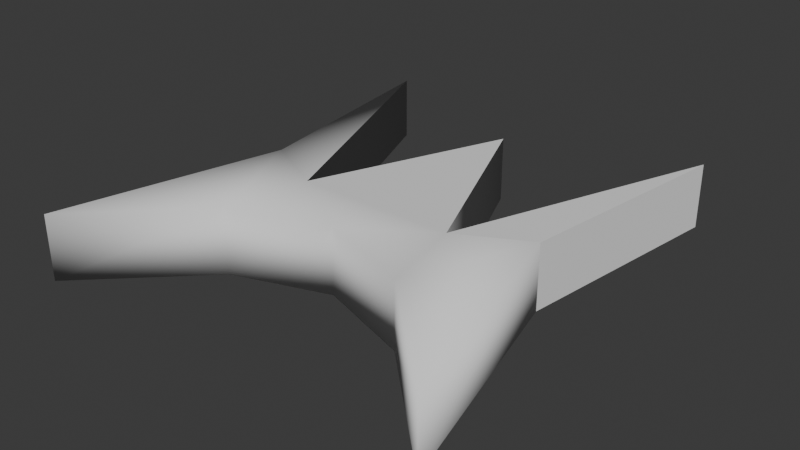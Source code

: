 # Source: SilverGeneral.blend  (saved by Blender 4.4.30; exported with 4.5.12 LTS)
import bpy
from mathutils import Matrix  # noqa: F401  (used for matrix-valued properties, if any)

bpy.ops.wm.read_factory_settings(use_empty=True)
scene = bpy.context.scene
scene.name = 'Scene'

# ---- collections
col_collection = bpy.data.collections.new('Collection'); scene.collection.children.link(col_collection)

# ---- world
world_world = bpy.data.worlds.new('World'); scene.world = world_world
world_world.use_nodes = True; world_world.node_tree.nodes.clear()
_N = world_world.node_tree.nodes; _L = world_world.node_tree.links
n0 = _N.new('ShaderNodeOutputWorld'); n0.name = 'World Output'; n0.location = (300, 300)
n1 = _N.new('ShaderNodeBackground'); n1.name = 'Background'; n1.location = (10, 300)
n1.inputs[0].default_value = (0.05088, 0.05088, 0.05088, 1.0)
_L.new(n1.outputs[0], n0.inputs[0])
n0.is_active_output = True
world_world.color = (0.05088, 0.05088, 0.05088)
world_world.sun_shadow_jitter_overblur = 0.0

# ---- meshes
me_cube_006 = bpy.data.meshes.new('Cube.006')
me_cube_006.from_pydata([(-0.3219, -0.05866, -0.6357), (-0.3219, 0.05867, -0.6357), (0.3219, -0.05866, -0.6357), (0.3219, 0.05867, -0.6357), (0.0, -0.05866, -0.5129), (0.0, 0.05867, -0.5129), (0.1425, 0.05866, -0.1635), (0.1425, -0.05866, -0.1635), (-0.1425, 0.05866, -0.1635), (-0.1425, -0.05866, -0.1635), (-0.3667, -0.05866, 0.1797), (-0.3667, 0.05866, 0.1797), (0.3667, -0.05866, 0.1797), (0.3667, 0.05866, 0.1797), (-0.2656, -0.05866, -0.228), (0.2656, -0.05866, -0.228), (-0.2656, 0.05867, -0.228), (0.2656, 0.05867, -0.228), (0.0, 0.05867, -0.06843), (0.1711, 0.05867, -0.01036), (-0.1711, 0.05867, -0.01036), (0.0, -0.05866, -0.06843), (0.1711, -0.05866, -0.01036), (-0.1711, -0.05866, -0.01036)], [], [(2, 7, 6, 3), (4, 5, 6, 7), (4, 9, 8, 5), (9, 0, 1, 8), (9, 4, 7), (6, 5, 8), (15, 2, 3, 17), (6, 17, 3), (8, 1, 16), (1, 0, 14, 16), (9, 7, 21), (8, 18, 6), (18, 19, 6), (19, 18, 21, 22), (18, 20, 23, 21), (20, 18, 8), (16, 20, 8), (11, 20, 16), (11, 16, 14, 10), (10, 23, 20, 11), (10, 14, 23), (14, 9, 23), (9, 14, 0), (23, 9, 21), (21, 7, 22), (15, 7, 2), (15, 22, 7), (12, 22, 15), (12, 15, 17, 13), (19, 13, 17), (17, 6, 19), (13, 19, 22, 12)])
me_cube_006.polygons.foreach_set('use_smooth', [0, 1, 1, 1, 1, 1, 0, 0, 1, 1, 1, 1, 1, 1, 1, 1, 1, 1, 1, 1, 1, 1, 1, 1, 1, 0, 1, 1, 1, 1, 1, 1])
_k = set([(0, 9), (1, 8), (2, 7), (3, 6), (4, 7), (4, 9), (5, 6), (5, 8)])
me_cube_006.attributes.new('sharp_edge', 'BOOLEAN', 'EDGE').data.foreach_set('value', [ (min(e.vertices), max(e.vertices)) in _k for e in me_cube_006.edges])
_uv = me_cube_006.uv_layers.new(name='UVMap')
_uv.uv.foreach_set('vector', [0.375, 0.5, 0.3125, 0.5, 0.6875, 0.5, 0.625, 0.5, 0.25, 0.5, 0.75, 0.5, 0.6875, 0.5, 0.3125, 0.5, 0.25, 0.5, 0.1875, 0.5, 0.8125, 0.5, 0.75, 0.5, 0.1875, 0.5, 0.125, 0.5, 0.875, 0.5, 0.8125, 0.5, 0.1875, 0.5, 0.25, 0.5, 0.3125, 0.5, 0.6875, 0.5, 0.75, 0.5, 0.8125, 0.5, 0.0, 0.0, 0.375, 0.5, 0.625, 0.5, 0.0, 0.0, 0.6875, 0.5, 0.0, 0.0, 0.625, 0.5, 0.8125, 0.5, 0.875, 0.5, 0.0, 0.0, 0.875, 0.5, 0.125, 0.5, 0.0, 0.0, 0.0, 0.0, 0.1875, 0.5, 0.3125, 0.5, 0.0, 0.0, 0.8125, 0.5, 0.0, 0.0, 0.6875, 0.5, 0.0, 0.0, 0.0, 0.0, 0.6875, 0.5, 0.0, 0.0, 0.0, 0.0, 0.0, 0.0, 0.0, 0.0, 0.0, 0.0, 0.0, 0.0, 0.0, 0.0, 0.0, 0.0, 0.0, 0.0, 0.0, 0.0, 0.8125, 0.5, 0.0, 0.0, 0.0, 0.0, 0.8125, 0.5, 0.0, 0.0, 0.0, 0.0, 0.0, 0.0, 0.0, 0.0, 0.0, 0.0, 0.0, 0.0, 0.0, 0.0, 0.0, 0.0, 0.0, 0.0, 0.0, 0.0, 0.0, 0.0, 0.0, 0.0, 0.0, 0.0, 0.0, 0.0, 0.0, 0.0, 0.0, 0.0, 0.0, 0.0, 0.0, 0.0, 0.0, 0.0, 0.125, 0.5, 0.0, 0.0, 0.0, 0.0, 0.0, 0.0, 0.0, 0.0, 0.3125, 0.5, 0.0, 0.0, 0.0, 0.0, 0.3125, 0.5, 0.375, 0.5, 0.0, 0.0, 0.0, 0.0, 0.3125, 0.5, 0.0, 0.0, 0.0, 0.0, 0.0, 0.0, 0.0, 0.0, 0.0, 0.0, 0.0, 0.0, 0.0, 0.0, 0.0, 0.0, 0.0, 0.0, 0.0, 0.0, 0.0, 0.0, 0.6875, 0.5, 0.0, 0.0, 0.0, 0.0, 0.0, 0.0, 0.0, 0.0, 0.0, 0.0])
me_cube_006.update()
me_cube_006.normals_split_custom_set([tuple(v) for v in zip(*[iter([-0.9348, 0.0, -0.3552, -0.9348, 0.0, -0.3552, -0.9348, 0.0, -0.3552, -0.9348, 0.0, -0.3552, 0.0, 0.0, -1.0, 0.0, 0.0, -1.0, 0.926, 0.0, -0.3776, 0.926, 0.0, -0.3776, 0.0, 0.0, -1.0, 0.01203, 0.0, -0.9999, 0.01203, 0.0, -0.9999, 0.0, 0.0, -1.0, 0.01203, 0.0, -0.9999, -0.2087, -0.5378, -0.8168, -0.2087, 0.5378, -0.8168, 0.01203, 0.0, -0.9999, -3.508e-08, -1.0, 4.017e-08, 0.0, -1.0, -3.742e-08, 2.795e-08, -1.0, 5.687e-08, -2.795e-08, 1.0, -3.939e-08, 0.0, 1.0, 3.742e-08, 3.508e-08, 1.0, -2.891e-08, 0.9906, 0.0, 0.1368, 0.9906, 0.0, 0.1368, 0.9906, 0.0, 0.1368, 0.9906, 0.0, 0.1368, -8.235e-08, 1.0, 9.998e-09, -8.235e-08, 1.0, 9.998e-09, -8.235e-08, 1.0, 9.998e-09, 3.508e-08, 1.0, -2.891e-08, -0.2087, 0.5378, -0.8168, -0.658, 0.7522, -0.03486, -0.2087, 0.5378, -0.8168, -0.2087, -0.5378, -0.8168, -0.658, -0.7522, -0.03486, -0.658, 0.7522, -0.03486, -3.508e-08, -1.0, 4.017e-08, 2.795e-08, -1.0, 5.687e-08, 1.385e-08, -0.7871, 0.6168, 3.508e-08, 1.0, -2.891e-08, 1.385e-08, 0.7871, 0.6168, -2.795e-08, 1.0, -3.939e-08, 1.385e-08, 0.7871, 0.6168, -0.3391, 0.7601, 0.5542, -2.795e-08, 1.0, -3.939e-08, -0.3391, 0.7601, 0.5542, 1.385e-08, 0.7871, 0.6168, 1.385e-08, -0.7871, 0.6168, -0.3391, -0.7601, 0.5542, 1.385e-08, 0.7871, 0.6168, 0.3391, 0.7601, 0.5542, 0.3391, -0.7601, 0.5542, 1.385e-08, -0.7871, 0.6168, 0.3391, 0.7601, 0.5542, 1.385e-08, 0.7871, 0.6168, 3.508e-08, 1.0, -2.891e-08, -0.658, 0.7522, -0.03486, 0.3391, 0.7601, 0.5542, 3.508e-08, 1.0, -2.891e-08, -0.4186, 0.542, 0.7287, 0.3391, 0.7601, 0.5542, -0.658, 0.7522, -0.03486, -0.4186, 0.542, 0.7287, -0.658, 0.7522, -0.03486, -0.658, -0.7522, -0.03486, -0.4186, -0.542, 0.7287, -0.4186, -0.542, 0.7287, 0.3391, -0.7601, 0.5542, 0.3391, 0.7601, 0.5542, -0.4186, 0.542, 0.7287, -0.4186, -0.542, 0.7287, -0.658, -0.7522, -0.03486, 0.3391, -0.7601, 0.5542, -0.658, -0.7522, -0.03486, -3.508e-08, -1.0, 4.017e-08, 0.3391, -0.7601, 0.5542, -3.508e-08, -1.0, 4.017e-08, -0.658, -0.7522, -0.03486, -0.2087, -0.5378, -0.8168, 0.3391, -0.7601, 0.5542, -3.508e-08, -1.0, 4.017e-08, 1.385e-08, -0.7871, 0.6168, 1.385e-08, -0.7871, 0.6168, 2.795e-08, -1.0, 5.687e-08, -0.3391, -0.7601, 0.5542, 8.235e-08, -1.0, -3.999e-08, 8.235e-08, -1.0, -3.999e-08, 8.235e-08, -1.0, -3.999e-08, 0.7404, -0.6466, -0.1836, -0.3391, -0.7601, 0.5542, 2.795e-08, -1.0, 5.687e-08, 0.4186, -0.542, 0.7287, -0.3391, -0.7601, 0.5542, 0.7404, -0.6466, -0.1836, 0.4186, -0.542, 0.7287, 0.7404, -0.6466, -0.1836, 0.7404, 0.6466, -0.1836, 0.4186, 0.542, 0.7287, -0.3391, 0.7601, 0.5542, 0.4186, 0.542, 0.7287, 0.7404, 0.6466, -0.1836, 0.7404, 0.6466, -0.1836, -2.795e-08, 1.0, -3.939e-08, -0.3391, 0.7601, 0.5542, 0.4186, 0.542, 0.7287, -0.3391, 0.7601, 0.5542, -0.3391, -0.7601, 0.5542, 0.4186, -0.542, 0.7287])] * 3)])

# ---- objects
ob_cube_006 = bpy.data.objects.new('Cube.006', me_cube_006)

# ---- transforms, parenting, visibility, modifiers, constraints
ob_cube_006.location = (0.0, 0.0, 0.0)
ob_cube_006.rotation_euler = (1.571, -0.0, 0.0)

# ---- collection membership
col_collection.objects.link(ob_cube_006)

# ---- scene / render settings (as saved in the file)
scene.frame_start = 1; scene.frame_end = 250; scene.frame_set(1)
scene.render.engine = 'BLENDER_EEVEE_NEXT'
bpy.context.view_layer.update()

# ---- added for rendering (the .blend has no active camera and no usable light): camera, sun
cam_auto = bpy.data.cameras.new('AutoCamera')
cam_auto.lens = 50.0
cam_auto.sensor_width = 36.0
cam_auto.clip_end = 1000.0
ob_auto_camera = bpy.data.objects.new('AutoCamera', cam_auto)
scene.collection.objects.link(ob_auto_camera)
ob_auto_camera.location = (1.02047, -0.996551, 0.81638)
ob_auto_camera.rotation_euler = (1.09748, -7.21219e-08, 0.694738)
scene.camera = ob_auto_camera
light_auto_sun = bpy.data.lights.new('AutoSun', 'SUN')
light_auto_sun.energy = 3.0
light_auto_sun.angle = 0.0523599
ob_auto_sun = bpy.data.objects.new('AutoSun', light_auto_sun)
scene.collection.objects.link(ob_auto_sun)
ob_auto_sun.rotation_euler = (0.872665, 0.174533, 0.523599)
bpy.context.view_layer.update()
